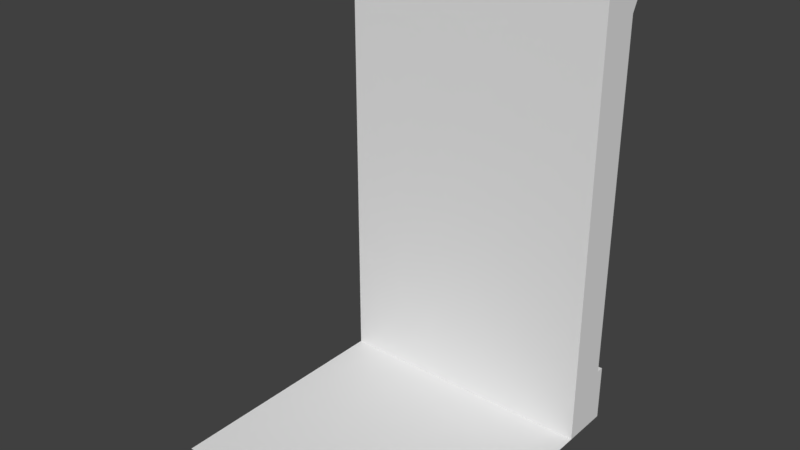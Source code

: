 # Source: ExtWallFront.blend  (saved by Blender 2.78.0; exported with 4.5.12 LTS)
import bpy
from mathutils import Matrix  # noqa: F401  (used for matrix-valued properties, if any)

bpy.ops.wm.read_factory_settings(use_empty=True)
scene = bpy.context.scene
scene.name = 'Scene'

# ---- collections
col_collection_1 = bpy.data.collections.new('Collection 1'); scene.collection.children.link(col_collection_1)

# ---- world
world_world = bpy.data.worlds.new('World'); scene.world = world_world
world_world.color = (0.05088, 0.05088, 0.05088)
world_world.use_sun_shadow = False
world_world.sun_shadow_jitter_overblur = 0.0
world_world.cycles.sampling_method = 'MANUAL'

# ---- meshes
me_plane_001 = bpy.data.meshes.new('Plane.001')
me_plane_001.from_pydata([(0.01012, 0.02252, -0.0003242), (1.51, 0.02252, -0.0003242), (0.01012, 1.599, -0.0003242), (1.51, 1.599, -0.0003242), (0.01012, 1.373, -0.0003242), (1.51, 1.373, -0.0003242), (0.01012, 1.373, 2.5), (1.51, 1.373, 2.5), (1.51, 1.523, 2.5), (0.01012, 1.523, 2.5), (1.51, 1.373, 2.278), (0.01012, 1.373, 2.278), (1.51, 1.599, 2.278), (0.01012, 1.599, 2.278), (0.01012, 1.664, 2.5), (1.51, 1.664, 2.5), (1.51, 1.664, 2.408), (0.01012, 1.664, 2.408), (1.51, 1.599, 0.3166), (0.01012, 1.599, 0.3166), (1.51, 1.64, -0.0003242), (0.01012, 1.64, -0.0003242), (1.51, 1.64, 0.3166), (0.01012, 1.64, 0.3166)], [], [(0, 1, 5, 4), (6, 7, 8, 9), (10, 7, 6, 11), (12, 8, 7, 10), (8, 12, 16, 15), (11, 6, 9, 13), (4, 11, 13, 19, 2), (19, 13, 12, 18), (3, 18, 12, 10, 5), (5, 10, 11, 4), (17, 14, 15, 16), (9, 8, 15, 14), (12, 13, 17, 16), (13, 9, 14, 17), (19, 18, 22, 23), (21, 23, 22, 20), (18, 3, 20, 22), (3, 2, 21, 20), (2, 19, 23, 21)])
me_plane_001.use_remesh_preserve_volume = False
me_plane_001.use_remesh_preserve_attributes = False
me_plane_001.use_mirror_vertex_groups = False
me_plane_001.update()

# ---- objects
ob_plane = bpy.data.objects.new('Plane', me_plane_001)

# ---- transforms, parenting, visibility, modifiers, constraints
ob_plane.location = (-0.01012, -0.02252, 0.0003242)
ob_plane.lineart.crease_threshold = 0.0

# ---- collection membership
col_collection_1.objects.link(ob_plane)

# ---- scene / render settings (as saved in the file)
scene.frame_start = 1; scene.frame_end = 250; scene.frame_set(1)
scene.render.engine = 'BLENDER_EEVEE_NEXT'
scene.render.resolution_percentage = 50
scene.render.dither_intensity = 0.0
scene.cycles.use_denoising = False
scene.cycles.samples = 128
scene.cycles.sampling_pattern = 'TABULATED_SOBOL'
scene.cycles.light_sampling_threshold = 0.0
scene.cycles.use_adaptive_sampling = False
scene.cycles.use_light_tree = False
scene.cycles.blur_glossy = 0.0
scene.cycles.sample_clamp_indirect = 0.0
scene.view_settings.view_transform = 'Standard'
bpy.context.view_layer.update()

# ---- added for rendering (the .blend has no active camera and no usable light): camera, sun
cam_auto = bpy.data.cameras.new('AutoCamera')
cam_auto.lens = 50.0
cam_auto.sensor_width = 36.0
cam_auto.clip_end = 1000.0
ob_auto_camera = bpy.data.objects.new('AutoCamera', cam_auto)
scene.collection.objects.link(ob_auto_camera)
ob_auto_camera.location = (3.84573, -2.89402, 3.72659)
ob_auto_camera.rotation_euler = (1.09748, -7.21219e-08, 0.694738)
scene.camera = ob_auto_camera
light_auto_sun = bpy.data.lights.new('AutoSun', 'SUN')
light_auto_sun.energy = 3.0
light_auto_sun.angle = 0.0523599
ob_auto_sun = bpy.data.objects.new('AutoSun', light_auto_sun)
scene.collection.objects.link(ob_auto_sun)
ob_auto_sun.rotation_euler = (0.872665, 0.174533, 0.523599)
bpy.context.view_layer.update()
